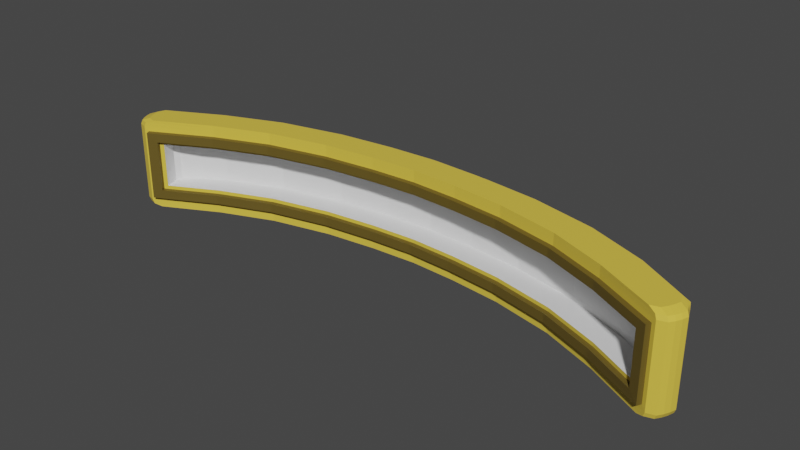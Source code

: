 # Source: Sequence_Tablet.blend  (saved by Blender 2.91.10; exported with 4.5.12 LTS)
import bpy
from mathutils import Matrix  # noqa: F401  (used for matrix-valued properties, if any)

bpy.ops.wm.read_factory_settings(use_empty=True)
scene = bpy.context.scene
scene.name = 'Scene'

# ---- collections
col_collection = bpy.data.collections.new('Collection'); scene.collection.children.link(col_collection)

# ---- materials (node trees are filled in below, after node groups)
mat_material = bpy.data.materials.new('Material')
mat_material.alpha_threshold = 0.0
mat_material.use_transparent_shadow = False
mat_material.line_color = (0.0, 0.0, 0.0, 1.0)
mat_decor = bpy.data.materials.new('Decor')
mat_decor.use_transparent_shadow = False
mat_inside = bpy.data.materials.new('Inside')
mat_inside.use_transparent_shadow = False

# ---- material node trees
mat_material.use_nodes = True; mat_material.node_tree.nodes.clear()
_N = mat_material.node_tree.nodes; _L = mat_material.node_tree.links
n0 = _N.new('ShaderNodeOutputMaterial'); n0.name = 'Material Output'; n0.location = (300, 300)
n1 = _N.new('ShaderNodeBsdfPrincipled'); n1.name = 'Principled BSDF'; n1.location = (10, 300)
n1.distribution = 'GGX'
n1.subsurface_method = 'BURLEY'
n1.inputs[0].default_value = (0.8, 0.5786, 0.06845, 1.0)
n1.inputs[2].default_value = 0.4
n1.inputs[3].default_value = 1.45
n1.inputs[27].default_value = (0.0, 0.0, 0.0, 1.0)
n1.inputs[28].default_value = 1.0
_L.new(n1.outputs[0], n0.inputs[0])
n0.is_active_output = True
mat_decor.use_nodes = True; mat_decor.node_tree.nodes.clear()
_N = mat_decor.node_tree.nodes; _L = mat_decor.node_tree.links
n0 = _N.new('ShaderNodeBsdfPrincipled'); n0.name = 'Principled BSDF'; n0.location = (10, 300)
n0.distribution = 'GGX'
n0.subsurface_method = 'BURLEY'
n0.inputs[0].default_value = (0.1282, 0.08956, 0.01531, 1.0)
n0.inputs[3].default_value = 1.45
n0.inputs[27].default_value = (0.0, 0.0, 0.0, 1.0)
n0.inputs[28].default_value = 1.0
n1 = _N.new('ShaderNodeOutputMaterial'); n1.name = 'Material Output'; n1.location = (300, 300)
_L.new(n0.outputs[0], n1.inputs[0])
n1.is_active_output = True
mat_inside.use_nodes = True; mat_inside.node_tree.nodes.clear()
_N = mat_inside.node_tree.nodes; _L = mat_inside.node_tree.links
n0 = _N.new('ShaderNodeBsdfPrincipled'); n0.name = 'Principled BSDF'; n0.location = (10, 300)
n0.distribution = 'GGX'
n0.subsurface_method = 'BURLEY'
n0.inputs[3].default_value = 1.45
n0.inputs[27].default_value = (0.0, 0.0, 0.0, 1.0)
n0.inputs[28].default_value = 1.0
n1 = _N.new('ShaderNodeOutputMaterial'); n1.name = 'Material Output'; n1.location = (300, 300)
_L.new(n0.outputs[0], n1.inputs[0])
n1.is_active_output = True

# ---- world
world_world = bpy.data.worlds.new('World'); scene.world = world_world
world_world.use_nodes = True; world_world.node_tree.nodes.clear()
_N = world_world.node_tree.nodes; _L = world_world.node_tree.links
n0 = _N.new('ShaderNodeOutputWorld'); n0.name = 'World Output'; n0.location = (300, 300)
n1 = _N.new('ShaderNodeBackground'); n1.name = 'Background'; n1.location = (10, 300)
n1.inputs[0].default_value = (0.05088, 0.05088, 0.05088, 1.0)
_L.new(n1.outputs[0], n0.inputs[0])
n0.is_active_output = True
world_world.color = (0.05088, 0.05088, 0.05088)
world_world.use_sun_shadow = False
world_world.sun_shadow_jitter_overblur = 0.0

# ---- meshes
me_cube = bpy.data.meshes.new('Cube')
me_cube.from_pydata([(-8.135, -2.581, -1.003), (-8.135, -2.581, 1.062), (-7.861, -2.448, -0.7399), (-7.861, -2.448, 0.7986), (-8.068, -2.718, -1.003), (-8.068, -2.718, 1.062), (-7.795, -2.585, -0.7399), (-7.795, -2.585, 0.7986), (-7.744, -2.392, -0.6314), (-7.744, -2.392, 0.6901), (-7.893, -1.962, -0.6314), (-7.893, -1.962, 0.6901), (-7.817, -1.78, -0.6314), (-7.817, -1.78, 0.6901), (-7.349, -1.383, -0.6314), (-7.349, -1.383, 0.6901), (-8.222, -2.433, -1.347), (-7.985, -2.508, -1.347), (-8.357, -1.738, -1.347), (-8.198, -2.612, 1.328), (-7.985, -2.508, 1.406), (-8.571, -1.841, -1.269), (-8.445, -1.971, 1.406), (-8.357, -1.738, 1.406), (-8.445, -1.971, -1.347), (-8.393, -2.136, -1.347), (-8.319, -2.29, -1.347), (-8.222, -2.433, 1.406), (-8.319, -2.29, 1.406), (-8.393, -2.136, 1.406), (-8.44, -2.538, -1.269), (-8.537, -2.395, -1.269), (-8.612, -2.241, -1.269), (-8.663, -2.076, -1.269), (-8.198, -2.612, -1.269), (-8.247, -2.635, -1.145), (-8.247, -2.635, 1.204), (-8.571, -1.841, 1.328), (-8.619, -1.865, 1.204), (-8.619, -1.865, -1.145), (-8.44, -2.538, 1.328), (-8.489, -2.562, 1.204), (-8.489, -2.562, -1.145), (-8.537, -2.395, 1.328), (-8.587, -2.419, 1.204), (-8.587, -2.419, -1.145), (-8.612, -2.241, 1.328), (-8.661, -2.265, 1.204), (-8.661, -2.265, -1.145), (-8.663, -2.076, 1.328), (-8.713, -2.1, 1.204), (-8.713, -2.1, -1.145), (-1.382, -0.4586, -1.003), (-2.919, -0.6285, -1.003), (-4.724, -1.034, -1.003), (-6.344, -1.666, -1.003), (-1.382, -0.4586, 1.062), (-2.919, -0.6285, 1.062), (-4.724, -1.034, 1.062), (-6.344, -1.666, 1.062), (-1.382, -0.4586, -0.7399), (-2.919, -0.6285, -0.7399), (-4.724, -1.034, -0.7399), (-6.344, -1.666, -0.7399), (-1.382, -0.4586, 0.7986), (-2.919, -0.6285, 0.7986), (-4.724, -1.034, 0.7986), (-6.344, -1.666, 0.7986), (-1.367, -0.6101, -1.003), (-2.89, -0.7778, -1.003), (-4.677, -1.179, -1.003), (-6.278, -1.803, -1.003), (-1.367, -0.6101, 1.062), (-2.89, -0.7778, 1.062), (-4.677, -1.179, 1.062), (-6.278, -1.803, 1.062), (-1.367, -0.6101, -0.7399), (-2.89, -0.7778, -0.7399), (-4.677, -1.179, -0.7399), (-6.278, -1.803, -0.7399), (-1.367, -0.6101, 0.7986), (-2.89, -0.7778, 0.7986), (-4.677, -1.179, 0.7986), (-6.278, -1.803, 0.7986), (-1.382, -0.4586, -0.6314), (-2.919, -0.6285, -0.6314), (-4.724, -1.034, -0.6314), (-6.344, -1.666, -0.6314), (-1.382, -0.4586, 0.6901), (-2.919, -0.6285, 0.6901), (-4.724, -1.034, 0.6901), (-6.344, -1.666, 0.6901), (-1.433, 0.08232, -0.6314), (-3.022, -0.09512, -0.6314), (-4.896, -0.5187, -0.6314), (-6.581, -1.177, -0.6314), (-1.433, 0.08232, 0.6901), (-3.022, -0.09512, 0.6901), (-4.896, -0.5187, 0.6901), (-6.581, -1.177, 0.6901), (-1.445, 0.2124, -0.6314), (-3.047, 0.03315, -0.6314), (-4.937, -0.3947, -0.6314), (-6.638, -1.059, -0.6314), (-1.445, 0.2124, 0.6901), (-3.047, 0.03315, 0.6901), (-4.937, -0.3947, 0.6901), (-6.638, -1.059, 0.6901), (-1.451, 0.274, -0.6314), (-3.059, 0.0939, -0.6314), (-4.956, -0.336, -0.6314), (-6.665, -1.003, -0.6314), (-1.451, 0.274, 0.6901), (-3.059, 0.0939, 0.6901), (-4.956, -0.336, 0.6901), (-6.665, -1.003, 0.6901), (-1.462, 0.3934, -1.347), (-3.082, 0.2116, -1.347), (-4.994, -0.2221, -1.347), (-6.717, -0.8953, -1.347), (-1.382, -0.4586, 1.406), (-2.919, -0.6285, 1.406), (-4.724, -1.034, 1.406), (-6.344, -1.666, 1.406), (-6.344, -1.666, -1.347), (-4.724, -1.034, -1.347), (-2.919, -0.6285, -1.347), (-1.382, -0.4586, -1.347), (-6.717, -0.8953, 1.406), (-4.994, -0.2221, 1.406), (-3.082, 0.2116, 1.406), (-1.462, 0.3934, 1.406), (-1.446, 0.223, -1.347), (-3.049, 0.04361, -1.347), (-4.94, -0.3846, -1.347), (-6.642, -1.049, -1.347), (-1.43, 0.05263, -1.347), (-3.017, -0.1244, -1.347), (-4.886, -0.547, -1.347), (-6.568, -1.203, -1.347), (-1.414, -0.1178, -1.347), (-2.984, -0.2924, -1.347), (-4.832, -0.7095, -1.347), (-6.493, -1.358, -1.347), (-1.398, -0.2882, -1.347), (-2.951, -0.4604, -1.347), (-4.778, -0.8719, -1.347), (-6.419, -1.512, -1.347), (-6.642, -1.049, 1.406), (-4.94, -0.3846, 1.406), (-3.049, 0.04361, 1.406), (-1.446, 0.223, 1.406), (-6.568, -1.203, 1.406), (-4.886, -0.547, 1.406), (-3.017, -0.1244, 1.406), (-1.43, 0.05263, 1.406), (-6.493, -1.358, 1.406), (-4.832, -0.7095, 1.406), (-2.984, -0.2924, 1.406), (-1.414, -0.1178, 1.406), (-6.419, -1.512, 1.406), (-4.778, -0.8719, 1.406), (-2.951, -0.4604, 1.406), (-1.398, -0.2882, 1.406), (-6.717, -0.8953, -1.145), (-4.994, -0.2221, -1.145), (-3.082, 0.2116, -1.145), (-1.462, 0.3934, -1.145), (-6.717, -0.8953, 1.204), (-4.994, -0.2221, 1.204), (-3.082, 0.2116, 1.204), (-1.462, 0.3934, 1.204), (-1.382, -0.4586, -1.145), (-2.919, -0.6285, -1.145), (-4.724, -1.034, -1.145), (-6.344, -1.666, -1.145), (-1.382, -0.4586, 1.204), (-2.919, -0.6285, 1.204), (-4.724, -1.034, 1.204), (-6.344, -1.666, 1.204), (-1.382, -0.4586, -1.269), (-2.919, -0.6285, -1.269), (-4.724, -1.034, -1.269), (-6.344, -1.666, -1.269), (-6.717, -0.8953, -1.269), (-4.994, -0.2221, -1.269), (-3.082, 0.2116, -1.269), (-1.462, 0.3934, -1.269), (-6.717, -0.8953, 1.328), (-4.994, -0.2221, 1.328), (-3.082, 0.2116, 1.328), (-1.462, 0.3934, 1.328), (-1.382, -0.4586, 1.328), (-2.919, -0.6285, 1.328), (-4.724, -1.034, 1.328), (-6.344, -1.666, 1.328), (-8.471, -1.531, 1.204), (-8.471, -1.531, -1.145), (-6.801, -0.5615, -1.145), (-5.078, 0.1117, -1.145), (-3.166, 0.5455, -1.145), (-1.546, 0.7273, -1.145), (-6.801, -0.5615, 1.204), (-5.078, 0.1117, 1.204), (-3.166, 0.5455, 1.204), (-1.546, 0.7273, 1.204), (8.135, -2.581, -1.003), (8.135, -2.581, 1.062), (7.861, -2.448, -0.7399), (7.861, -2.448, 0.7986), (8.068, -2.718, -1.003), (8.068, -2.718, 1.062), (7.795, -2.585, -0.7399), (7.795, -2.585, 0.7986), (7.744, -2.392, -0.6314), (7.744, -2.392, 0.6901), (7.893, -1.962, -0.6314), (7.893, -1.962, 0.6901), (7.817, -1.78, -0.6314), (7.817, -1.78, 0.6901), (7.349, -1.383, -0.6314), (7.349, -1.383, 0.6901), (8.222, -2.433, -1.347), (7.985, -2.508, -1.347), (8.357, -1.738, -1.347), (8.198, -2.612, 1.328), (7.985, -2.508, 1.406), (8.571, -1.841, -1.269), (8.445, -1.971, 1.406), (8.357, -1.738, 1.406), (8.445, -1.971, -1.347), (8.393, -2.136, -1.347), (8.319, -2.29, -1.347), (8.222, -2.433, 1.406), (8.319, -2.29, 1.406), (8.393, -2.136, 1.406), (8.44, -2.538, -1.269), (8.537, -2.395, -1.269), (8.612, -2.241, -1.269), (8.663, -2.076, -1.269), (8.198, -2.612, -1.269), (8.247, -2.635, -1.145), (8.247, -2.635, 1.204), (8.571, -1.841, 1.328), (8.619, -1.865, 1.204), (8.619, -1.865, -1.145), (8.44, -2.538, 1.328), (8.489, -2.562, 1.204), (8.489, -2.562, -1.145), (8.537, -2.395, 1.328), (8.587, -2.419, 1.204), (8.587, -2.419, -1.145), (8.612, -2.241, 1.328), (8.661, -2.265, 1.204), (8.661, -2.265, -1.145), (8.663, -2.076, 1.328), (8.713, -2.1, 1.204), (8.713, -2.1, -1.145), (1.382, -0.4586, -1.003), (2.919, -0.6285, -1.003), (4.724, -1.034, -1.003), (6.344, -1.666, -1.003), (1.382, -0.4586, 1.062), (2.919, -0.6285, 1.062), (4.724, -1.034, 1.062), (6.344, -1.666, 1.062), (1.382, -0.4586, -0.7399), (2.919, -0.6285, -0.7399), (4.724, -1.034, -0.7399), (6.344, -1.666, -0.7399), (1.382, -0.4586, 0.7986), (2.919, -0.6285, 0.7986), (4.724, -1.034, 0.7986), (6.344, -1.666, 0.7986), (1.367, -0.6101, -1.003), (2.89, -0.7778, -1.003), (4.677, -1.179, -1.003), (6.278, -1.803, -1.003), (1.367, -0.6101, 1.062), (2.89, -0.7778, 1.062), (4.677, -1.179, 1.062), (6.278, -1.803, 1.062), (1.367, -0.6101, -0.7399), (2.89, -0.7778, -0.7399), (4.677, -1.179, -0.7399), (6.278, -1.803, -0.7399), (1.367, -0.6101, 0.7986), (2.89, -0.7778, 0.7986), (4.677, -1.179, 0.7986), (6.278, -1.803, 0.7986), (1.382, -0.4586, -0.6314), (2.919, -0.6285, -0.6314), (4.724, -1.034, -0.6314), (6.344, -1.666, -0.6314), (1.382, -0.4586, 0.6901), (2.919, -0.6285, 0.6901), (4.724, -1.034, 0.6901), (6.344, -1.666, 0.6901), (1.433, 0.08232, -0.6314), (3.022, -0.09512, -0.6314), (4.896, -0.5187, -0.6314), (6.581, -1.177, -0.6314), (1.433, 0.08232, 0.6901), (3.022, -0.09512, 0.6901), (4.896, -0.5187, 0.6901), (6.581, -1.177, 0.6901), (1.445, 0.2124, -0.6314), (3.047, 0.03315, -0.6314), (4.937, -0.3947, -0.6314), (6.638, -1.059, -0.6314), (1.445, 0.2124, 0.6901), (3.047, 0.03315, 0.6901), (4.937, -0.3947, 0.6901), (6.638, -1.059, 0.6901), (1.451, 0.274, -0.6314), (3.059, 0.0939, -0.6314), (4.956, -0.336, -0.6314), (6.665, -1.003, -0.6314), (1.451, 0.274, 0.6901), (3.059, 0.0939, 0.6901), (4.956, -0.336, 0.6901), (6.665, -1.003, 0.6901), (1.462, 0.3934, -1.347), (3.082, 0.2116, -1.347), (4.994, -0.2221, -1.347), (6.717, -0.8953, -1.347), (1.382, -0.4586, 1.406), (2.919, -0.6285, 1.406), (4.724, -1.034, 1.406), (6.344, -1.666, 1.406), (6.344, -1.666, -1.347), (4.724, -1.034, -1.347), (2.919, -0.6285, -1.347), (1.382, -0.4586, -1.347), (6.717, -0.8953, 1.406), (4.994, -0.2221, 1.406), (3.082, 0.2116, 1.406), (1.462, 0.3934, 1.406), (1.446, 0.223, -1.347), (3.049, 0.04361, -1.347), (4.94, -0.3846, -1.347), (6.642, -1.049, -1.347), (1.43, 0.05263, -1.347), (3.017, -0.1244, -1.347), (4.886, -0.547, -1.347), (6.568, -1.203, -1.347), (1.414, -0.1178, -1.347), (2.984, -0.2924, -1.347), (4.832, -0.7095, -1.347), (6.493, -1.358, -1.347), (1.398, -0.2882, -1.347), (2.951, -0.4604, -1.347), (4.778, -0.8719, -1.347), (6.419, -1.512, -1.347), (6.642, -1.049, 1.406), (4.94, -0.3846, 1.406), (3.049, 0.04361, 1.406), (1.446, 0.223, 1.406), (6.568, -1.203, 1.406), (4.886, -0.547, 1.406), (3.017, -0.1244, 1.406), (1.43, 0.05263, 1.406), (6.493, -1.358, 1.406), (4.832, -0.7095, 1.406), (2.984, -0.2924, 1.406), (1.414, -0.1178, 1.406), (6.419, -1.512, 1.406), (4.778, -0.8719, 1.406), (2.951, -0.4604, 1.406), (1.398, -0.2882, 1.406), (6.717, -0.8953, -1.145), (4.994, -0.2221, -1.145), (3.082, 0.2116, -1.145), (1.462, 0.3934, -1.145), (6.717, -0.8953, 1.204), (4.994, -0.2221, 1.204), (3.082, 0.2116, 1.204), (1.462, 0.3934, 1.204), (1.382, -0.4586, -1.145), (2.919, -0.6285, -1.145), (4.724, -1.034, -1.145), (6.344, -1.666, -1.145), (1.382, -0.4586, 1.204), (2.919, -0.6285, 1.204), (4.724, -1.034, 1.204), (6.344, -1.666, 1.204), (1.382, -0.4586, -1.269), (2.919, -0.6285, -1.269), (4.724, -1.034, -1.269), (6.344, -1.666, -1.269), (6.717, -0.8953, -1.269), (4.994, -0.2221, -1.269), (3.082, 0.2116, -1.269), (1.462, 0.3934, -1.269), (6.717, -0.8953, 1.328), (4.994, -0.2221, 1.328), (3.082, 0.2116, 1.328), (1.462, 0.3934, 1.328), (1.382, -0.4586, 1.328), (2.919, -0.6285, 1.328), (4.724, -1.034, 1.328), (6.344, -1.666, 1.328), (0.0, -0.3866, -1.003), (0.0, -0.3866, 1.062), (0.0, -0.3866, -0.7399), (0.0, -0.3866, 0.7986), (0.0, -0.5388, -1.003), (0.0, -0.5388, 1.062), (0.0, -0.5388, -0.7399), (0.0, -0.5388, 0.7986), (0.0, -0.3866, -0.6314), (0.0, -0.3866, 0.6901), (0.0, 0.1566, -0.6314), (0.0, 0.1566, 0.6901), (0.0, 0.2873, -0.6314), (0.0, 0.2873, 0.6901), (0.0, 0.3492, -0.6314), (0.0, 0.3492, 0.6901), (0.0, 0.4691, -1.347), (0.0, -0.3866, 1.406), (0.0, -0.3866, -1.347), (0.0, 0.4691, 1.406), (0.0, 0.298, -1.347), (0.0, 0.1268, -1.347), (0.0, -0.04433, -1.347), (0.0, -0.2155, -1.347), (0.0, 0.298, 1.406), (0.0, 0.1268, 1.406), (0.0, -0.04433, 1.406), (0.0, -0.2155, 1.406), (0.0, 0.4691, -1.145), (0.0, 0.4691, 1.204), (0.0, -0.3866, -1.145), (0.0, -0.3866, 1.204), (0.0, -0.3866, -1.269), (0.0, 0.4691, -1.269), (0.0, 0.4691, 1.328), (0.0, -0.3866, 1.328), (8.471, -1.531, 1.204), (8.471, -1.531, -1.145), (6.801, -0.5615, -1.145), (5.078, 0.1117, -1.145), (3.166, 0.5455, -1.145), (1.546, 0.7273, -1.145), (6.801, -0.5615, 1.204), (5.078, 0.1117, 1.204), (3.166, 0.5455, 1.204), (1.546, 0.7273, 1.204), (0.0, 0.803, -1.145), (0.0, 0.803, 1.204)], [], [(2, 3, 7, 6), (55, 0, 35, 175), (0, 1, 36, 35), (63, 2, 6, 79), (59, 1, 5, 75), (1, 0, 4, 5), (67, 3, 9, 91), (3, 2, 8, 9), (5, 4, 6, 7), (75, 5, 7, 83), (99, 11, 13, 107), (9, 8, 10, 11), (91, 9, 11, 99), (11, 10, 12, 13), (111, 115, 15, 14), (13, 12, 14, 15), (107, 13, 15, 115), (160, 27, 20, 123), (195, 123, 20, 19), (49, 22, 23, 37), (19, 20, 27, 40), (40, 27, 28, 43), (43, 28, 29, 46), (46, 29, 22, 49), (128, 23, 22, 148), (148, 22, 29, 152), (152, 29, 28, 156), (156, 28, 27, 160), (32, 48, 51, 33), (48, 47, 50, 51), (31, 45, 48, 32), (45, 44, 47, 48), (30, 42, 45, 31), (42, 41, 44, 45), (34, 35, 42, 30), (35, 36, 41, 42), (33, 51, 39, 21), (51, 50, 38, 39), (183, 175, 35, 34), (124, 183, 34, 17), (24, 33, 21, 18), (17, 34, 30, 16), (16, 30, 31, 26), (26, 31, 32, 25), (25, 32, 33, 24), (47, 46, 49, 50), (44, 43, 46, 47), (41, 40, 43, 44), (36, 19, 40, 41), (50, 49, 37, 38), (179, 195, 19, 36), (433, 437, 192, 176), (176, 192, 193, 177), (177, 193, 194, 178), (178, 194, 195, 179), (38, 37, 188, 168), (168, 188, 189, 169), (169, 189, 190, 170), (170, 190, 191, 171), (18, 21, 184, 119), (119, 184, 185, 118), (118, 185, 186, 117), (117, 186, 187, 116), (420, 434, 180, 127), (127, 180, 181, 126), (126, 181, 182, 125), (125, 182, 183, 124), (434, 432, 172, 180), (180, 172, 173, 181), (181, 173, 174, 182), (182, 174, 175, 183), (164, 39, 197, 198), (167, 166, 200, 201), (39, 38, 196, 197), (171, 431, 449, 205), (21, 39, 164, 184), (184, 164, 165, 185), (185, 165, 166, 186), (186, 166, 167, 187), (428, 159, 163, 429), (159, 158, 162, 163), (158, 157, 161, 162), (157, 156, 160, 161), (427, 155, 159, 428), (155, 154, 158, 159), (154, 153, 157, 158), (153, 152, 156, 157), (426, 151, 155, 427), (151, 150, 154, 155), (150, 149, 153, 154), (149, 148, 152, 153), (421, 131, 151, 426), (131, 130, 150, 151), (130, 129, 149, 150), (129, 128, 148, 149), (26, 143, 147, 16), (143, 142, 146, 147), (142, 141, 145, 146), (141, 140, 144, 145), (25, 139, 143, 26), (139, 138, 142, 143), (138, 137, 141, 142), (137, 136, 140, 141), (24, 135, 139, 25), (135, 134, 138, 139), (134, 133, 137, 138), (133, 132, 136, 137), (18, 119, 135, 24), (119, 118, 134, 135), (118, 117, 133, 134), (117, 116, 132, 133), (37, 23, 128, 188), (188, 128, 129, 189), (189, 129, 130, 190), (190, 130, 131, 191), (16, 147, 124, 17), (147, 146, 125, 124), (146, 145, 126, 125), (145, 144, 127, 126), (437, 419, 120, 192), (192, 120, 121, 193), (193, 121, 122, 194), (194, 122, 123, 195), (429, 163, 120, 419), (163, 162, 121, 120), (162, 161, 122, 121), (161, 160, 123, 122), (415, 104, 112, 417), (104, 105, 113, 112), (105, 106, 114, 113), (106, 107, 115, 114), (12, 103, 111, 14), (103, 102, 110, 111), (102, 101, 109, 110), (101, 100, 108, 109), (416, 417, 112, 108), (108, 112, 113, 109), (109, 113, 114, 110), (110, 114, 115, 111), (10, 95, 103, 12), (95, 94, 102, 103), (94, 93, 101, 102), (93, 92, 100, 101), (411, 88, 96, 413), (88, 89, 97, 96), (89, 90, 98, 97), (90, 91, 99, 98), (413, 96, 104, 415), (96, 97, 105, 104), (97, 98, 106, 105), (98, 99, 107, 106), (8, 87, 95, 10), (87, 86, 94, 95), (86, 85, 93, 94), (85, 84, 92, 93), (3, 67, 83, 7), (67, 66, 82, 83), (66, 65, 81, 82), (65, 64, 80, 81), (0, 55, 71, 4), (55, 54, 70, 71), (54, 53, 69, 70), (53, 52, 68, 69), (4, 71, 79, 6), (71, 70, 78, 79), (70, 69, 77, 78), (69, 68, 76, 77), (407, 72, 80, 409), (72, 73, 81, 80), (73, 74, 82, 81), (74, 75, 83, 82), (2, 63, 87, 8), (63, 62, 86, 87), (62, 61, 85, 86), (61, 60, 84, 85), (405, 64, 88, 411), (64, 65, 89, 88), (65, 66, 90, 89), (66, 67, 91, 90), (403, 56, 72, 407), (56, 57, 73, 72), (57, 58, 74, 73), (58, 59, 75, 74), (404, 60, 76, 408), (60, 61, 77, 76), (61, 62, 78, 77), (62, 63, 79, 78), (1, 59, 179, 36), (59, 58, 178, 179), (58, 57, 177, 178), (57, 56, 176, 177), (402, 52, 172, 432), (52, 53, 173, 172), (53, 54, 174, 173), (54, 55, 175, 174), (56, 403, 433, 176), (60, 404, 410, 84), (68, 406, 408, 76), (52, 402, 406, 68), (64, 405, 409, 80), (84, 410, 412, 92), (92, 412, 414, 100), (100, 414, 416, 108), (144, 425, 420, 127), (191, 131, 421, 436), (116, 418, 422, 132), (132, 422, 423, 136), (136, 423, 424, 140), (140, 424, 425, 144), (187, 167, 430, 435), (169, 170, 204, 203), (116, 187, 435, 418), (171, 191, 436, 431), (197, 196, 202, 198), (198, 202, 203, 199), (199, 203, 204, 200), (200, 204, 205, 201), (201, 205, 449, 448), (170, 171, 205, 204), (38, 168, 202, 196), (165, 164, 198, 199), (168, 169, 203, 202), (430, 167, 201, 448), (166, 165, 199, 200), (208, 212, 213, 209), (261, 381, 241, 206), (206, 241, 242, 207), (269, 285, 212, 208), (265, 281, 211, 207), (207, 211, 210, 206), (273, 297, 215, 209), (209, 215, 214, 208), (211, 213, 212, 210), (281, 289, 213, 211), (305, 313, 219, 217), (215, 217, 216, 214), (297, 305, 217, 215), (217, 219, 218, 216), (317, 220, 221, 321), (219, 221, 220, 218), (313, 321, 221, 219), (366, 329, 226, 233), (401, 225, 226, 329), (255, 243, 229, 228), (225, 246, 233, 226), (246, 249, 234, 233), (249, 252, 235, 234), (252, 255, 228, 235), (334, 354, 228, 229), (354, 358, 235, 228), (358, 362, 234, 235), (362, 366, 233, 234), (238, 239, 257, 254), (254, 257, 256, 253), (237, 238, 254, 251), (251, 254, 253, 250), (236, 237, 251, 248), (248, 251, 250, 247), (240, 236, 248, 241), (241, 248, 247, 242), (239, 227, 245, 257), (257, 245, 244, 256), (389, 240, 241, 381), (330, 223, 240, 389), (230, 224, 227, 239), (223, 222, 236, 240), (222, 232, 237, 236), (232, 231, 238, 237), (231, 230, 239, 238), (253, 256, 255, 252), (250, 253, 252, 249), (247, 250, 249, 246), (242, 247, 246, 225), (256, 244, 243, 255), (385, 242, 225, 401), (433, 382, 398, 437), (382, 383, 399, 398), (383, 384, 400, 399), (384, 385, 401, 400), (244, 374, 394, 243), (374, 375, 395, 394), (375, 376, 396, 395), (376, 377, 397, 396), (224, 325, 390, 227), (325, 324, 391, 390), (324, 323, 392, 391), (323, 322, 393, 392), (420, 333, 386, 434), (333, 332, 387, 386), (332, 331, 388, 387), (331, 330, 389, 388), (434, 386, 378, 432), (386, 387, 379, 378), (387, 388, 380, 379), (388, 389, 381, 380), (370, 440, 439, 245), (373, 443, 442, 372), (245, 439, 438, 244), (377, 447, 449, 431), (227, 390, 370, 245), (390, 391, 371, 370), (391, 392, 372, 371), (392, 393, 373, 372), (428, 429, 369, 365), (365, 369, 368, 364), (364, 368, 367, 363), (363, 367, 366, 362), (427, 428, 365, 361), (361, 365, 364, 360), (360, 364, 363, 359), (359, 363, 362, 358), (426, 427, 361, 357), (357, 361, 360, 356), (356, 360, 359, 355), (355, 359, 358, 354), (421, 426, 357, 337), (337, 357, 356, 336), (336, 356, 355, 335), (335, 355, 354, 334), (232, 222, 353, 349), (349, 353, 352, 348), (348, 352, 351, 347), (347, 351, 350, 346), (231, 232, 349, 345), (345, 349, 348, 344), (344, 348, 347, 343), (343, 347, 346, 342), (230, 231, 345, 341), (341, 345, 344, 340), (340, 344, 343, 339), (339, 343, 342, 338), (224, 230, 341, 325), (325, 341, 340, 324), (324, 340, 339, 323), (323, 339, 338, 322), (243, 394, 334, 229), (394, 395, 335, 334), (395, 396, 336, 335), (396, 397, 337, 336), (222, 223, 330, 353), (353, 330, 331, 352), (352, 331, 332, 351), (351, 332, 333, 350), (437, 398, 326, 419), (398, 399, 327, 326), (399, 400, 328, 327), (400, 401, 329, 328), (429, 419, 326, 369), (369, 326, 327, 368), (368, 327, 328, 367), (367, 328, 329, 366), (415, 417, 318, 310), (310, 318, 319, 311), (311, 319, 320, 312), (312, 320, 321, 313), (218, 220, 317, 309), (309, 317, 316, 308), (308, 316, 315, 307), (307, 315, 314, 306), (416, 314, 318, 417), (314, 315, 319, 318), (315, 316, 320, 319), (316, 317, 321, 320), (216, 218, 309, 301), (301, 309, 308, 300), (300, 308, 307, 299), (299, 307, 306, 298), (411, 413, 302, 294), (294, 302, 303, 295), (295, 303, 304, 296), (296, 304, 305, 297), (413, 415, 310, 302), (302, 310, 311, 303), (303, 311, 312, 304), (304, 312, 313, 305), (214, 216, 301, 293), (293, 301, 300, 292), (292, 300, 299, 291), (291, 299, 298, 290), (209, 213, 289, 273), (273, 289, 288, 272), (272, 288, 287, 271), (271, 287, 286, 270), (206, 210, 277, 261), (261, 277, 276, 260), (260, 276, 275, 259), (259, 275, 274, 258), (210, 212, 285, 277), (277, 285, 284, 276), (276, 284, 283, 275), (275, 283, 282, 274), (407, 409, 286, 278), (278, 286, 287, 279), (279, 287, 288, 280), (280, 288, 289, 281), (208, 214, 293, 269), (269, 293, 292, 268), (268, 292, 291, 267), (267, 291, 290, 266), (405, 411, 294, 270), (270, 294, 295, 271), (271, 295, 296, 272), (272, 296, 297, 273), (403, 407, 278, 262), (262, 278, 279, 263), (263, 279, 280, 264), (264, 280, 281, 265), (404, 408, 282, 266), (266, 282, 283, 267), (267, 283, 284, 268), (268, 284, 285, 269), (207, 242, 385, 265), (265, 385, 384, 264), (264, 384, 383, 263), (263, 383, 382, 262), (402, 432, 378, 258), (258, 378, 379, 259), (259, 379, 380, 260), (260, 380, 381, 261), (262, 382, 433, 403), (266, 290, 410, 404), (274, 282, 408, 406), (258, 274, 406, 402), (270, 286, 409, 405), (290, 298, 412, 410), (298, 306, 414, 412), (306, 314, 416, 414), (350, 333, 420, 425), (397, 436, 421, 337), (322, 338, 422, 418), (338, 342, 423, 422), (342, 346, 424, 423), (346, 350, 425, 424), (393, 435, 430, 373), (375, 445, 446, 376), (322, 418, 435, 393), (377, 431, 436, 397), (439, 440, 444, 438), (440, 441, 445, 444), (441, 442, 446, 445), (442, 443, 447, 446), (443, 448, 449, 447), (376, 446, 447, 377), (244, 438, 444, 374), (371, 441, 440, 370), (374, 444, 445, 375), (431, 449, 448, 430), (430, 448, 443, 373), (372, 442, 441, 371)])
me_cube.polygons.foreach_set('material_index', [1, 0, 0, 1, 1, 1, 0, 0, 1, 1, 2, 2, 2, 2, 2, 2, 2, 0, 0, 0, 0, 0, 0, 0, 0, 0, 0, 0, 0, 0, 0, 0, 0, 0, 0, 0, 0, 0, 0, 0, 0, 0, 0, 0, 0, 0, 0, 0, 0, 0, 0, 0, 0, 0, 0, 0, 0, 0, 0, 0, 0, 0, 0, 0, 0, 0, 0, 0, 0, 0, 0, 0, 0, 0, 0, 0, 0, 0, 0, 0, 0, 0, 0, 0, 0, 0, 0, 0, 0, 0, 0, 0, 0, 0, 0, 0, 0, 0, 0, 0, 0, 0, 0, 0, 0, 0, 0, 0, 0, 0, 0, 0, 0, 0, 0, 0, 0, 0, 0, 0, 0, 0, 0, 0, 0, 0, 0, 2, 2, 2, 2, 2, 2, 2, 2, 2, 2, 2, 2, 2, 2, 2, 2, 2, 2, 2, 2, 2, 2, 2, 2, 2, 2, 2, 2, 1, 1, 1, 1, 1, 1, 1, 1, 1, 1, 1, 1, 1, 1, 1, 1, 0, 0, 0, 0, 0, 0, 0, 0, 1, 1, 1, 1, 1, 1, 1, 1, 0, 0, 0, 0, 0, 0, 0, 0, 0, 0, 1, 1, 1, 2, 2, 2, 0, 0, 0, 0, 0, 0, 0, 0, 0, 0, 0, 0, 0, 0, 0, 0, 0, 0, 0, 0, 0, 1, 0, 0, 1, 1, 1, 0, 0, 1, 1, 2, 2, 2, 2, 2, 2, 2, 0, 0, 0, 0, 0, 0, 0, 0, 0, 0, 0, 0, 0, 0, 0, 0, 0, 0, 0, 0, 0, 0, 0, 0, 0, 0, 0, 0, 0, 0, 0, 0, 0, 0, 0, 0, 0, 0, 0, 0, 0, 0, 0, 0, 0, 0, 0, 0, 0, 0, 0, 0, 0, 0, 0, 0, 0, 0, 0, 0, 0, 0, 0, 0, 0, 0, 0, 0, 0, 0, 0, 0, 0, 0, 0, 0, 0, 0, 0, 0, 0, 0, 0, 0, 0, 0, 0, 0, 0, 0, 0, 0, 0, 0, 0, 0, 0, 0, 0, 0, 0, 0, 0, 0, 0, 0, 0, 0, 0, 0, 2, 2, 2, 2, 2, 2, 2, 2, 2, 2, 2, 2, 2, 2, 2, 2, 2, 2, 2, 2, 2, 2, 2, 2, 2, 2, 2, 2, 1, 1, 1, 1, 1, 1, 1, 1, 1, 1, 1, 1, 1, 1, 1, 1, 0, 0, 0, 0, 0, 0, 0, 0, 1, 1, 1, 1, 1, 1, 1, 1, 0, 0, 0, 0, 0, 0, 0, 0, 0, 0, 1, 1, 1, 2, 2, 2, 0, 0, 0, 0, 0, 0, 0, 0, 0, 0, 0, 0, 0, 0, 0, 0, 0, 0, 0, 0, 0, 0])
_uv = me_cube.uv_layers.new(name='UVMap')
_uv.uv.foreach_set('vector', [0.217, 0.5359, 0.217, 0.5842, 0.2122, 0.5842, 0.2122, 0.5359, 0.2044, 0.4673, 0.2044, 0.5248, 0.1999, 0.5284, 0.1999, 0.4673, 0.2044, 0.5248, 0.2692, 0.5248, 0.2737, 0.5284, 0.1999, 0.5284, 0.9491, 0.04764, 0.9737, 0.0, 0.978, 0.002081, 0.9534, 0.04972, 0.7337, 0.05623, 0.7624, 0.0, 0.7667, 0.002082, 0.738, 0.05831, 0.5784, 0.5606, 0.5784, 0.4958, 0.5827, 0.4958, 0.5827, 0.5606, 0.9048, 0.5425, 0.9048, 0.4938, 0.9082, 0.4975, 0.9082, 0.5425, 0.9048, 0.4938, 0.9531, 0.4938, 0.9497, 0.4975, 0.9082, 0.4975, 0.8399, 0.4938, 0.9048, 0.4938, 0.8965, 0.5026, 0.8482, 0.5026, 0.8399, 0.5513, 0.8399, 0.4938, 0.8482, 0.5026, 0.8482, 0.5513, 0.4955, 0.4546, 0.5201, 0.4958, 0.5144, 0.4934, 0.4918, 0.4564, 0.1936, 0.5774, 0.1936, 0.5359, 0.2078, 0.5359, 0.2078, 0.5774, 0.5109, 0.4471, 0.5337, 0.4911, 0.5201, 0.4958, 0.4955, 0.4546, 0.2078, 0.5774, 0.2078, 0.5359, 0.2122, 0.5359, 0.2122, 0.5774, 0.4891, 0.5331, 0.4476, 0.5331, 0.4476, 0.511, 0.4891, 0.511, 0.4476, 0.4958, 0.4891, 0.4958, 0.4891, 0.511, 0.4476, 0.511, 0.4918, 0.4564, 0.5144, 0.4934, 0.502, 0.4787, 0.4901, 0.4572, 0.159, 0.0705, 0.1879, 0.01387, 0.1903, 0.02132, 0.1638, 0.07284, 0.2776, 0.4673, 0.28, 0.4673, 0.28, 0.52, 0.2776, 0.5269, 0.1767, 0.0, 0.1734, 0.006848, 0.1661, 0.009612, 0.1694, 0.002899, 0.1936, 0.01461, 0.1903, 0.02132, 0.1879, 0.01387, 0.1913, 0.007024, 0.1913, 0.007024, 0.1879, 0.01387, 0.1834, 0.01083, 0.1868, 0.003963, 0.1868, 0.003963, 0.1834, 0.01083, 0.1786, 0.008489, 0.1819, 0.001622, 0.1819, 0.001622, 0.1786, 0.008489, 0.1734, 0.006848, 0.1767, 0.0, 0.1396, 0.06114, 0.1661, 0.009612, 0.1734, 0.006848, 0.1445, 0.06348, 0.1445, 0.06348, 0.1734, 0.006848, 0.1786, 0.008489, 0.1493, 0.06582, 0.1493, 0.06582, 0.1786, 0.008489, 0.1834, 0.01083, 0.1541, 0.06816, 0.1541, 0.06816, 0.1834, 0.01083, 0.1879, 0.01387, 0.159, 0.0705, 0.4991, 0.5773, 0.4983, 0.5734, 0.5035, 0.5734, 0.5043, 0.5773, 0.4983, 0.5734, 0.4983, 0.4997, 0.5035, 0.4997, 0.5035, 0.5734, 0.4943, 0.5773, 0.4935, 0.5734, 0.4983, 0.5734, 0.4991, 0.5773, 0.4935, 0.5734, 0.4935, 0.4997, 0.4983, 0.4997, 0.4983, 0.5734, 0.4898, 0.5773, 0.4891, 0.5734, 0.4935, 0.5734, 0.4943, 0.5773, 0.4891, 0.5734, 0.4891, 0.4997, 0.4935, 0.4997, 0.4935, 0.5734, 0.196, 0.5269, 0.1999, 0.5284, 0.1999, 0.5359, 0.196, 0.5343, 0.1999, 0.5284, 0.2737, 0.5284, 0.2737, 0.5359, 0.1999, 0.5359, 0.5043, 0.5773, 0.5035, 0.5734, 0.5109, 0.5734, 0.5117, 0.5773, 0.5035, 0.5734, 0.5035, 0.4997, 0.5109, 0.4997, 0.5109, 0.5734, 0.196, 0.4673, 0.1999, 0.4673, 0.1999, 0.5284, 0.196, 0.5269, 0.1936, 0.4673, 0.196, 0.4673, 0.196, 0.5269, 0.1936, 0.52, 0.07662, 0.5373, 0.07996, 0.5442, 0.07259, 0.5413, 0.06931, 0.5346, 0.0935, 0.5229, 0.09678, 0.5296, 0.09448, 0.5372, 0.09114, 0.5303, 0.09114, 0.5303, 0.09448, 0.5372, 0.08999, 0.5402, 0.08664, 0.5333, 0.08664, 0.5333, 0.08999, 0.5402, 0.08515, 0.5426, 0.0818, 0.5357, 0.0818, 0.5357, 0.08515, 0.5426, 0.07996, 0.5442, 0.07662, 0.5373, 0.4983, 0.4997, 0.4991, 0.4958, 0.5043, 0.4958, 0.5035, 0.4997, 0.4935, 0.4997, 0.4943, 0.4958, 0.4991, 0.4958, 0.4983, 0.4997, 0.4891, 0.4997, 0.4898, 0.4958, 0.4943, 0.4958, 0.4935, 0.4997, 0.2737, 0.5284, 0.2776, 0.5269, 0.2776, 0.5343, 0.2737, 0.5359, 0.5035, 0.4997, 0.5043, 0.4958, 0.5117, 0.4958, 0.5109, 0.4997, 0.2737, 0.4673, 0.2776, 0.4673, 0.2776, 0.5269, 0.2737, 0.5284, 0.2737, 0.2664, 0.2776, 0.2664, 0.2776, 0.3098, 0.2737, 0.3098, 0.2737, 0.3098, 0.2776, 0.3098, 0.2776, 0.3583, 0.2737, 0.3583, 0.2737, 0.3583, 0.2776, 0.3583, 0.2776, 0.4155, 0.2737, 0.4155, 0.2737, 0.4155, 0.2776, 0.4155, 0.2776, 0.4673, 0.2737, 0.4673, 0.978, 0.0, 0.9819, 0.001586, 0.9819, 0.06265, 0.978, 0.06265, 0.978, 0.06265, 0.9819, 0.06265, 0.9819, 0.1187, 0.978, 0.1187, 0.978, 0.1187, 0.9819, 0.1187, 0.9819, 0.1799, 0.978, 0.1799, 0.978, 0.1799, 0.9819, 0.1799, 0.9819, 0.2311, 0.978, 0.2311, 0.9844, 0.008606, 0.9868, 0.001586, 0.9868, 0.06265, 0.9844, 0.06265, 0.9844, 0.06265, 0.9868, 0.06265, 0.9868, 0.1187, 0.9844, 0.1187, 0.9844, 0.1187, 0.9868, 0.1187, 0.9868, 0.1799, 0.9844, 0.1799, 0.9844, 0.1799, 0.9868, 0.1799, 0.9868, 0.2311, 0.9844, 0.2311, 0.1936, 0.2664, 0.196, 0.2664, 0.196, 0.3098, 0.1936, 0.3098, 0.1936, 0.3098, 0.196, 0.3098, 0.196, 0.3583, 0.1936, 0.3583, 0.1936, 0.3583, 0.196, 0.3583, 0.196, 0.4155, 0.1936, 0.4155, 0.1936, 0.4155, 0.196, 0.4155, 0.196, 0.4673, 0.1936, 0.4673, 0.196, 0.2664, 0.1999, 0.2664, 0.1999, 0.3098, 0.196, 0.3098, 0.196, 0.3098, 0.1999, 0.3098, 0.1999, 0.3583, 0.196, 0.3583, 0.196, 0.3583, 0.1999, 0.3583, 0.1999, 0.4155, 0.196, 0.4155, 0.196, 0.4155, 0.1999, 0.4155, 0.1999, 0.4673, 0.196, 0.4673, 0.4171, 0.4817, 0.4476, 0.5414, 0.4371, 0.5367, 0.4067, 0.4843, 0.3767, 0.3166, 0.3824, 0.3675, 0.3719, 0.3701, 0.3662, 0.3193, 0.5109, 0.5734, 0.5109, 0.4997, 0.5215, 0.4997, 0.5215, 0.5734, 0.2929, 0.2248, 0.2905, 0.2707, 0.28, 0.2707, 0.2824, 0.2222, 0.9868, 0.001586, 0.9907, 0.0, 0.9907, 0.06265, 0.9868, 0.06265, 0.9868, 0.06265, 0.9907, 0.06265, 0.9907, 0.1187, 0.9868, 0.1187, 0.9868, 0.1187, 0.9907, 0.1187, 0.9907, 0.1799, 0.9868, 0.1799, 0.9868, 0.1799, 0.9907, 0.1799, 0.9907, 0.2311, 0.9868, 0.2311, 0.1129, 0.2721, 0.1152, 0.2277, 0.1206, 0.2282, 0.1183, 0.2721, 0.1152, 0.2277, 0.1207, 0.1784, 0.126, 0.1794, 0.1206, 0.2282, 0.1207, 0.1784, 0.1338, 0.1203, 0.1389, 0.122, 0.126, 0.1794, 0.1338, 0.1203, 0.1541, 0.06816, 0.159, 0.0705, 0.1389, 0.122, 0.1075, 0.2721, 0.1099, 0.2272, 0.1152, 0.2277, 0.1129, 0.2721, 0.1099, 0.2272, 0.1154, 0.1774, 0.1207, 0.1784, 0.1152, 0.2277, 0.1154, 0.1774, 0.1287, 0.1186, 0.1338, 0.1203, 0.1207, 0.1784, 0.1287, 0.1186, 0.1493, 0.06582, 0.1541, 0.06816, 0.1338, 0.1203, 0.1022, 0.2721, 0.1045, 0.2267, 0.1099, 0.2272, 0.1075, 0.2721, 0.1045, 0.2267, 0.1101, 0.1763, 0.1154, 0.1774, 0.1099, 0.2272, 0.1101, 0.1763, 0.1236, 0.1169, 0.1287, 0.1186, 0.1154, 0.1774, 0.1236, 0.1169, 0.1445, 0.06348, 0.1493, 0.06582, 0.1287, 0.1186, 0.09678, 0.2721, 0.09916, 0.2262, 0.1045, 0.2267, 0.1022, 0.2721, 0.09916, 0.2262, 0.1049, 0.1753, 0.1101, 0.1763, 0.1045, 0.2267, 0.1049, 0.1753, 0.1185, 0.1152, 0.1236, 0.1169, 0.1101, 0.1763, 0.1185, 0.1152, 0.1396, 0.06114, 0.1445, 0.06348, 0.1236, 0.1169, 0.08664, 0.5333, 0.05737, 0.476, 0.0622, 0.4737, 0.09114, 0.5303, 0.05737, 0.476, 0.03701, 0.4239, 0.04211, 0.4222, 0.0622, 0.4737, 0.03701, 0.4239, 0.02392, 0.3658, 0.02919, 0.3648, 0.04211, 0.4222, 0.02392, 0.3658, 0.01843, 0.3165, 0.02378, 0.316, 0.02919, 0.3648, 0.0818, 0.5357, 0.05253, 0.4784, 0.05737, 0.476, 0.08664, 0.5333, 0.05253, 0.4784, 0.03191, 0.4255, 0.03701, 0.4239, 0.05737, 0.476, 0.03191, 0.4255, 0.01864, 0.3668, 0.02392, 0.3658, 0.03701, 0.4239, 0.01864, 0.3668, 0.01308, 0.317, 0.01843, 0.3165, 0.02392, 0.3658, 0.07662, 0.5373, 0.04769, 0.4807, 0.05253, 0.4784, 0.0818, 0.5357, 0.04769, 0.4807, 0.02681, 0.4272, 0.03191, 0.4255, 0.05253, 0.4784, 0.02681, 0.4272, 0.01336, 0.3679, 0.01864, 0.3668, 0.03191, 0.4255, 0.01336, 0.3679, 0.007729, 0.3175, 0.01308, 0.317, 0.01864, 0.3668, 0.06931, 0.5346, 0.04285, 0.483, 0.04769, 0.4807, 0.07662, 0.5373, 0.04285, 0.483, 0.02171, 0.4289, 0.02681, 0.4272, 0.04769, 0.4807, 0.02171, 0.4289, 0.008087, 0.3689, 0.01336, 0.3679, 0.02681, 0.4272, 0.008087, 0.3689, 0.002377, 0.318, 0.007729, 0.3175, 0.01336, 0.3679, 0.9819, 0.001586, 0.9844, 0.008606, 0.9844, 0.06265, 0.9819, 0.06265, 0.9819, 0.06265, 0.9844, 0.06265, 0.9844, 0.1187, 0.9819, 0.1187, 0.9819, 0.1187, 0.9844, 0.1187, 0.9844, 0.1799, 0.9819, 0.1799, 0.9819, 0.1799, 0.9844, 0.1799, 0.9844, 0.2311, 0.9819, 0.2311, 0.09114, 0.5303, 0.0622, 0.4737, 0.06704, 0.4713, 0.0935, 0.5229, 0.0622, 0.4737, 0.04211, 0.4222, 0.04722, 0.4205, 0.06704, 0.4713, 0.04211, 0.4222, 0.02919, 0.3648, 0.03447, 0.3638, 0.04722, 0.4205, 0.02919, 0.3648, 0.02378, 0.316, 0.02913, 0.3155, 0.03447, 0.3638, 0.2776, 0.2664, 0.28, 0.2664, 0.28, 0.3098, 0.2776, 0.3098, 0.2776, 0.3098, 0.28, 0.3098, 0.28, 0.3583, 0.2776, 0.3583, 0.2776, 0.3583, 0.28, 0.3583, 0.28, 0.4155, 0.2776, 0.4155, 0.2776, 0.4155, 0.28, 0.4155, 0.28, 0.4673, 0.2776, 0.4673, 0.1183, 0.2721, 0.1206, 0.2282, 0.1259, 0.2287, 0.1237, 0.2721, 0.1206, 0.2282, 0.126, 0.1794, 0.1312, 0.1804, 0.1259, 0.2287, 0.126, 0.1794, 0.1389, 0.122, 0.144, 0.1237, 0.1312, 0.1804, 0.1389, 0.122, 0.159, 0.0705, 0.1638, 0.07284, 0.144, 0.1237, 0.4495, 0.2479, 0.4519, 0.2933, 0.4499, 0.2934, 0.4476, 0.2479, 0.4519, 0.2933, 0.4575, 0.3436, 0.4556, 0.344, 0.4499, 0.2934, 0.4575, 0.3436, 0.4709, 0.4029, 0.4691, 0.4035, 0.4556, 0.344, 0.4709, 0.4029, 0.4918, 0.4564, 0.4901, 0.4572, 0.4691, 0.4035, 0.6005, 0.002377, 0.5779, 0.03942, 0.5761, 0.03857, 0.5881, 0.01707, 0.5779, 0.03942, 0.557, 0.09284, 0.5552, 0.09223, 0.5761, 0.03857, 0.557, 0.09284, 0.5436, 0.1522, 0.5417, 0.1518, 0.5552, 0.09223, 0.5436, 0.1522, 0.538, 0.2025, 0.536, 0.2023, 0.5417, 0.1518, 0.4891, 0.7442, 0.4476, 0.7442, 0.4476, 0.6986, 0.4891, 0.6986, 0.4891, 0.6986, 0.4476, 0.6986, 0.4476, 0.6478, 0.4891, 0.6478, 0.4891, 0.6478, 0.4476, 0.6478, 0.4476, 0.5877, 0.4891, 0.5877, 0.4891, 0.5877, 0.4476, 0.5877, 0.4476, 0.5331, 0.4891, 0.5331, 0.6062, 0.0, 0.5816, 0.04121, 0.5779, 0.03942, 0.6005, 0.002377, 0.5816, 0.04121, 0.5609, 0.09413, 0.557, 0.09284, 0.5779, 0.03942, 0.5609, 0.09413, 0.5476, 0.153, 0.5436, 0.1522, 0.557, 0.09284, 0.5476, 0.153, 0.542, 0.2029, 0.538, 0.2025, 0.5436, 0.1522, 0.4707, 0.2479, 0.4729, 0.2913, 0.456, 0.2929, 0.4536, 0.2479, 0.4729, 0.2913, 0.4783, 0.3396, 0.4615, 0.3428, 0.456, 0.2929, 0.4783, 0.3396, 0.491, 0.3963, 0.4748, 0.4016, 0.4615, 0.3428, 0.491, 0.3963, 0.5109, 0.4471, 0.4955, 0.4546, 0.4748, 0.4016, 0.4536, 0.2479, 0.456, 0.2929, 0.4519, 0.2933, 0.4495, 0.2479, 0.456, 0.2929, 0.4615, 0.3428, 0.4575, 0.3436, 0.4519, 0.2933, 0.4615, 0.3428, 0.4748, 0.4016, 0.4709, 0.4029, 0.4575, 0.3436, 0.4748, 0.4016, 0.4955, 0.4546, 0.4918, 0.4564, 0.4709, 0.4029, 0.6197, 0.004664, 0.5969, 0.04864, 0.5816, 0.04121, 0.6062, 0.0, 0.5969, 0.04864, 0.5771, 0.09951, 0.5609, 0.09413, 0.5816, 0.04121, 0.5771, 0.09951, 0.5644, 0.1562, 0.5476, 0.153, 0.5609, 0.09413, 0.5644, 0.1562, 0.559, 0.2045, 0.542, 0.2029, 0.5476, 0.153, 0.9047, 0.4938, 0.8801, 0.4461, 0.8844, 0.4441, 0.909, 0.4917, 0.8801, 0.4461, 0.8603, 0.3953, 0.8648, 0.3938, 0.8844, 0.4441, 0.8603, 0.3953, 0.8475, 0.3386, 0.8522, 0.3376, 0.8648, 0.3938, 0.8475, 0.3386, 0.8422, 0.2903, 0.8469, 0.2898, 0.8522, 0.3376, 0.8356, 0.511, 0.8069, 0.4547, 0.8112, 0.4526, 0.8399, 0.5089, 0.8069, 0.4547, 0.7871, 0.4039, 0.7916, 0.4023, 0.8112, 0.4526, 0.7871, 0.4039, 0.7743, 0.3471, 0.779, 0.3462, 0.7916, 0.4023, 0.7743, 0.3471, 0.769, 0.2989, 0.7737, 0.2984, 0.779, 0.3462, 0.9048, 0.4938, 0.9048, 0.5513, 0.8965, 0.5513, 0.8965, 0.5026, 0.9048, 0.5513, 0.9048, 0.6025, 0.8965, 0.6025, 0.8965, 0.5513, 0.9048, 0.6025, 0.9048, 0.6591, 0.8965, 0.6591, 0.8965, 0.6025, 0.9048, 0.6591, 0.9048, 0.7071, 0.8965, 0.7071, 0.8965, 0.6591, 0.8399, 0.7501, 0.8399, 0.7071, 0.8482, 0.7071, 0.8482, 0.7501, 0.8399, 0.7071, 0.8399, 0.6591, 0.8482, 0.6591, 0.8482, 0.7071, 0.8399, 0.6591, 0.8399, 0.6025, 0.8482, 0.6025, 0.8482, 0.6591, 0.8399, 0.6025, 0.8399, 0.5513, 0.8482, 0.5513, 0.8482, 0.6025, 0.9531, 0.4938, 0.9531, 0.5425, 0.9497, 0.5425, 0.9497, 0.4975, 0.9531, 0.5425, 0.9531, 0.5943, 0.9497, 0.5943, 0.9497, 0.5425, 0.9531, 0.5943, 0.9531, 0.6515, 0.9497, 0.6515, 0.9497, 0.5943, 0.9531, 0.6515, 0.9531, 0.7, 0.9497, 0.7, 0.9497, 0.6515, 0.9048, 0.7435, 0.9048, 0.7, 0.9082, 0.7, 0.9082, 0.7435, 0.9048, 0.7, 0.9048, 0.6515, 0.9082, 0.6515, 0.9082, 0.7, 0.9048, 0.6515, 0.9048, 0.5943, 0.9082, 0.5943, 0.9082, 0.6515, 0.9048, 0.5943, 0.9048, 0.5425, 0.9082, 0.5425, 0.9082, 0.5943, 0.6935, 0.2555, 0.6958, 0.2121, 0.7005, 0.2125, 0.6983, 0.2555, 0.6958, 0.2121, 0.7011, 0.1638, 0.7058, 0.1647, 0.7005, 0.2125, 0.7011, 0.1638, 0.7138, 0.1071, 0.7184, 0.1086, 0.7058, 0.1647, 0.7138, 0.1071, 0.7337, 0.05623, 0.738, 0.05831, 0.7184, 0.1086, 0.909, 0.2469, 0.9112, 0.2035, 0.916, 0.2039, 0.9137, 0.2469, 0.9112, 0.2035, 0.9166, 0.1552, 0.9213, 0.1561, 0.916, 0.2039, 0.9166, 0.1552, 0.9293, 0.09851, 0.9338, 0.1, 0.9213, 0.1561, 0.9293, 0.09851, 0.9491, 0.04764, 0.9534, 0.04972, 0.9338, 0.1, 0.2692, 0.5248, 0.2692, 0.4673, 0.2737, 0.4673, 0.2737, 0.5284, 0.2692, 0.4673, 0.2692, 0.4155, 0.2737, 0.4155, 0.2737, 0.4673, 0.2692, 0.4155, 0.2692, 0.3583, 0.2737, 0.3583, 0.2737, 0.4155, 0.2692, 0.3583, 0.2692, 0.3098, 0.2737, 0.3098, 0.2737, 0.3583, 0.2044, 0.2664, 0.2044, 0.3098, 0.1999, 0.3098, 0.1999, 0.2664, 0.2044, 0.3098, 0.2044, 0.3583, 0.1999, 0.3583, 0.1999, 0.3098, 0.2044, 0.3583, 0.2044, 0.4155, 0.1999, 0.4155, 0.1999, 0.3583, 0.2044, 0.4155, 0.2044, 0.4673, 0.1999, 0.4673, 0.1999, 0.4155, 0.2692, 0.3098, 0.2692, 0.2664, 0.2737, 0.2664, 0.2737, 0.3098, 0.9531, 0.7, 0.9531, 0.7435, 0.9497, 0.7435, 0.9497, 0.7, 0.9048, 0.7071, 0.9048, 0.7501, 0.8965, 0.7501, 0.8965, 0.7071, 0.769, 0.2989, 0.7667, 0.2555, 0.7715, 0.2555, 0.7737, 0.2984, 0.8422, 0.2903, 0.8399, 0.2469, 0.8447, 0.2469, 0.8469, 0.2898, 0.559, 0.2045, 0.5568, 0.2479, 0.5397, 0.2479, 0.542, 0.2029, 0.542, 0.2029, 0.5397, 0.2479, 0.5356, 0.2479, 0.538, 0.2025, 0.538, 0.2025, 0.5356, 0.2479, 0.5337, 0.2479, 0.536, 0.2023, 0.02378, 0.316, 0.0215, 0.2721, 0.02687, 0.2721, 0.02913, 0.3155, 0.9819, 0.2311, 0.9844, 0.2311, 0.9844, 0.277, 0.9819, 0.277, 0.002377, 0.318, 0.0, 0.2721, 0.005375, 0.2721, 0.007729, 0.3175, 0.007729, 0.3175, 0.005375, 0.2721, 0.01075, 0.2721, 0.01308, 0.317, 0.01308, 0.317, 0.01075, 0.2721, 0.01612, 0.2721, 0.01843, 0.3165, 0.01843, 0.3165, 0.01612, 0.2721, 0.0215, 0.2721, 0.02378, 0.316, 0.9868, 0.2311, 0.9907, 0.2311, 0.9907, 0.277, 0.9868, 0.277, 0.3122, 0.1139, 0.2986, 0.1739, 0.2881, 0.1713, 0.3017, 0.1112, 0.9844, 0.2311, 0.9868, 0.2311, 0.9868, 0.277, 0.9844, 0.277, 0.978, 0.2311, 0.9819, 0.2311, 0.9819, 0.277, 0.978, 0.277, 0.6197, 0.0, 0.6935, 0.0, 0.6935, 0.05539, 0.6197, 0.05539, 0.6197, 0.05539, 0.6935, 0.05539, 0.6935, 0.1114, 0.6197, 0.1114, 0.6197, 0.1114, 0.6935, 0.1114, 0.6935, 0.1726, 0.6197, 0.1726, 0.6197, 0.1726, 0.6935, 0.1726, 0.6935, 0.2238, 0.6197, 0.2238, 0.6197, 0.2238, 0.6935, 0.2238, 0.6935, 0.2723, 0.6197, 0.2723, 0.2986, 0.1739, 0.2929, 0.2248, 0.2824, 0.2222, 0.2881, 0.1713, 0.3638, 0.0, 0.3334, 0.05975, 0.3229, 0.05712, 0.3533, 0.004672, 0.396, 0.4276, 0.4171, 0.4817, 0.4067, 0.4843, 0.3855, 0.4302, 0.3334, 0.05975, 0.3122, 0.1139, 0.3017, 0.1112, 0.3229, 0.05712, 0.3743, 0.2707, 0.3767, 0.3166, 0.3662, 0.3193, 0.3638, 0.2707, 0.3824, 0.3675, 0.396, 0.4276, 0.3855, 0.4302, 0.3719, 0.3701, 0.217, 0.5359, 0.2213, 0.5359, 0.2213, 0.5842, 0.217, 0.5842, 0.2044, 0.06923, 0.1999, 0.06923, 0.1999, 0.01099, 0.2044, 0.01443, 0.2044, 0.01443, 0.1999, 0.01099, 0.2737, 0.01099, 0.2692, 0.01443, 0.9491, 0.4461, 0.9534, 0.4441, 0.978, 0.4917, 0.9737, 0.4938, 0.7337, 0.4547, 0.738, 0.4526, 0.7667, 0.5089, 0.7624, 0.511, 0.5859, 0.5606, 0.5827, 0.5606, 0.5827, 0.4958, 0.5859, 0.4958, 0.9048, 0.9406, 0.9082, 0.9406, 0.9082, 0.9834, 0.9048, 0.987, 0.9048, 0.987, 0.9082, 0.9834, 0.9497, 0.9834, 0.9531, 0.987, 0.8399, 1.0, 0.8482, 0.9916, 0.8965, 0.9916, 0.9048, 1.0, 0.8399, 0.9452, 0.8482, 0.9452, 0.8482, 0.9916, 0.8399, 1.0, 0.4955, 0.04121, 0.4918, 0.03942, 0.5144, 0.002377, 0.5201, 0.0, 0.5679, 0.5373, 0.5544, 0.5373, 0.5544, 0.4958, 0.5679, 0.4958, 0.5109, 0.04864, 0.4955, 0.04121, 0.5201, 0.0, 0.5337, 0.004664, 0.5544, 0.5373, 0.5487, 0.5373, 0.5487, 0.4958, 0.5544, 0.4958, 0.4891, 0.9512, 0.4891, 0.9722, 0.4476, 0.9722, 0.4476, 0.9512, 0.4476, 0.9862, 0.4476, 0.9722, 0.4891, 0.9722, 0.4891, 0.9862, 0.4918, 0.03942, 0.4901, 0.03857, 0.502, 0.01707, 0.5144, 0.002377, 0.159, 0.4737, 0.1638, 0.4713, 0.1903, 0.5229, 0.1879, 0.5303, 0.2776, 0.06923, 0.2776, 0.01246, 0.28, 0.01902, 0.28, 0.06923, 0.1767, 0.5442, 0.1694, 0.5413, 0.1661, 0.5346, 0.1734, 0.5373, 0.1936, 0.5296, 0.1913, 0.5372, 0.1879, 0.5303, 0.1903, 0.5229, 0.1913, 0.5372, 0.1868, 0.5402, 0.1834, 0.5333, 0.1879, 0.5303, 0.1868, 0.5402, 0.1819, 0.5426, 0.1786, 0.5357, 0.1834, 0.5333, 0.1819, 0.5426, 0.1767, 0.5442, 0.1734, 0.5373, 0.1786, 0.5357, 0.1396, 0.483, 0.1445, 0.4807, 0.1734, 0.5373, 0.1661, 0.5346, 0.1445, 0.4807, 0.1493, 0.4784, 0.1786, 0.5357, 0.1734, 0.5373, 0.1493, 0.4784, 0.1541, 0.476, 0.1834, 0.5333, 0.1786, 0.5357, 0.1541, 0.476, 0.159, 0.4737, 0.1879, 0.5303, 0.1834, 0.5333, 0.5438, 0.5773, 0.5396, 0.5773, 0.5409, 0.5734, 0.5451, 0.5734, 0.5451, 0.5734, 0.5409, 0.5734, 0.5409, 0.4997, 0.5451, 0.4997, 0.5474, 0.5773, 0.5438, 0.5773, 0.5451, 0.5734, 0.5487, 0.5734, 0.5487, 0.5734, 0.5451, 0.5734, 0.5451, 0.4997, 0.5487, 0.4997, 0.196, 0.004783, 0.196, 0.001513, 0.1999, 0.0, 0.1999, 0.003273, 0.1999, 0.003273, 0.1999, 0.0, 0.2737, 0.0, 0.2737, 0.003273, 0.196, 0.01246, 0.196, 0.004783, 0.1999, 0.003273, 0.1999, 0.01099, 0.1999, 0.01099, 0.1999, 0.003273, 0.2737, 0.003273, 0.2737, 0.01099, 0.5396, 0.5773, 0.5317, 0.5773, 0.5329, 0.5734, 0.5409, 0.5734, 0.5409, 0.5734, 0.5329, 0.5734, 0.5329, 0.4997, 0.5409, 0.4997, 0.196, 0.06923, 0.196, 0.01246, 0.1999, 0.01099, 0.1999, 0.06923, 0.1936, 0.06923, 0.1936, 0.01902, 0.196, 0.01246, 0.196, 0.06923, 0.07662, 0.006848, 0.06931, 0.009612, 0.07259, 0.002899, 0.07996, 0.0, 0.0935, 0.02132, 0.09114, 0.01387, 0.09448, 0.007024, 0.09678, 0.01461, 0.09114, 0.01387, 0.08664, 0.01083, 0.08999, 0.003963, 0.09448, 0.007024, 0.08664, 0.01083, 0.0818, 0.008489, 0.08515, 0.001622, 0.08999, 0.003963, 0.0818, 0.008489, 0.07662, 0.006848, 0.07996, 0.0, 0.08515, 0.001622, 0.5451, 0.4997, 0.5409, 0.4997, 0.5396, 0.4958, 0.5438, 0.4958, 0.5487, 0.4997, 0.5451, 0.4997, 0.5438, 0.4958, 0.5474, 0.4958, 0.2737, 0.003273, 0.2737, 0.0, 0.2776, 0.001513, 0.2776, 0.004783, 0.2737, 0.01099, 0.2737, 0.003273, 0.2776, 0.004783, 0.2776, 0.01246, 0.5409, 0.4997, 0.5329, 0.4997, 0.5317, 0.4958, 0.5396, 0.4958, 0.2737, 0.06923, 0.2737, 0.01099, 0.2776, 0.01246, 0.2776, 0.06923, 0.2737, 0.2664, 0.2737, 0.2231, 0.2776, 0.2231, 0.2776, 0.2664, 0.2737, 0.2231, 0.2737, 0.1752, 0.2776, 0.1752, 0.2776, 0.2231, 0.2737, 0.1752, 0.2737, 0.1191, 0.2776, 0.1191, 0.2776, 0.1752, 0.2737, 0.1191, 0.2737, 0.06923, 0.2776, 0.06923, 0.2776, 0.1191, 0.978, 0.5384, 0.978, 0.4822, 0.9819, 0.4822, 0.9819, 0.5369, 0.978, 0.4822, 0.978, 0.4306, 0.9819, 0.4306, 0.9819, 0.4822, 0.978, 0.4306, 0.978, 0.3723, 0.9819, 0.3723, 0.9819, 0.4306, 0.978, 0.3723, 0.978, 0.3224, 0.9819, 0.3224, 0.9819, 0.3723, 0.9844, 0.5306, 0.9844, 0.4822, 0.9868, 0.4822, 0.9868, 0.5369, 0.9844, 0.4822, 0.9844, 0.4306, 0.9868, 0.4306, 0.9868, 0.4822, 0.9844, 0.4306, 0.9844, 0.3723, 0.9868, 0.3723, 0.9868, 0.4306, 0.9844, 0.3723, 0.9844, 0.3224, 0.9868, 0.3224, 0.9868, 0.3723, 0.1936, 0.2664, 0.1936, 0.2231, 0.196, 0.2231, 0.196, 0.2664, 0.1936, 0.2231, 0.1936, 0.1752, 0.196, 0.1752, 0.196, 0.2231, 0.1936, 0.1752, 0.1936, 0.1191, 0.196, 0.1191, 0.196, 0.1752, 0.1936, 0.1191, 0.1936, 0.06923, 0.196, 0.06923, 0.196, 0.1191, 0.196, 0.2664, 0.196, 0.2231, 0.1999, 0.2231, 0.1999, 0.2664, 0.196, 0.2231, 0.196, 0.1752, 0.1999, 0.1752, 0.1999, 0.2231, 0.196, 0.1752, 0.196, 0.1191, 0.1999, 0.1191, 0.1999, 0.1752, 0.196, 0.1191, 0.196, 0.06923, 0.1999, 0.06923, 0.1999, 0.1191, 0.4171, 0.05975, 0.4067, 0.05712, 0.4371, 0.004672, 0.4476, 0.0, 0.3767, 0.2248, 0.3662, 0.2222, 0.3719, 0.1713, 0.3824, 0.1739, 0.5329, 0.5734, 0.5215, 0.5734, 0.5215, 0.4997, 0.5329, 0.4997, 0.2929, 0.3166, 0.2824, 0.3193, 0.28, 0.2707, 0.2905, 0.2707, 0.9868, 0.5369, 0.9868, 0.4822, 0.9907, 0.4822, 0.9907, 0.5384, 0.9868, 0.4822, 0.9868, 0.4306, 0.9907, 0.4306, 0.9907, 0.4822, 0.9868, 0.4306, 0.9868, 0.3723, 0.9907, 0.3723, 0.9907, 0.4306, 0.9868, 0.3723, 0.9868, 0.3224, 0.9907, 0.3224, 0.9907, 0.3723, 0.1129, 0.2721, 0.1183, 0.2721, 0.1206, 0.316, 0.1152, 0.3165, 0.1152, 0.3165, 0.1206, 0.316, 0.126, 0.3648, 0.1207, 0.3658, 0.1207, 0.3658, 0.126, 0.3648, 0.1389, 0.4222, 0.1338, 0.4239, 0.1338, 0.4239, 0.1389, 0.4222, 0.159, 0.4737, 0.1541, 0.476, 0.1075, 0.2721, 0.1129, 0.2721, 0.1152, 0.3165, 0.1099, 0.317, 0.1099, 0.317, 0.1152, 0.3165, 0.1207, 0.3658, 0.1154, 0.3668, 0.1154, 0.3668, 0.1207, 0.3658, 0.1338, 0.4239, 0.1287, 0.4255, 0.1287, 0.4255, 0.1338, 0.4239, 0.1541, 0.476, 0.1493, 0.4784, 0.1022, 0.2721, 0.1075, 0.2721, 0.1099, 0.317, 0.1045, 0.3175, 0.1045, 0.3175, 0.1099, 0.317, 0.1154, 0.3668, 0.1101, 0.3679, 0.1101, 0.3679, 0.1154, 0.3668, 0.1287, 0.4255, 0.1236, 0.4272, 0.1236, 0.4272, 0.1287, 0.4255, 0.1493, 0.4784, 0.1445, 0.4807, 0.09678, 0.2721, 0.1022, 0.2721, 0.1045, 0.3175, 0.09916, 0.318, 0.09916, 0.318, 0.1045, 0.3175, 0.1101, 0.3679, 0.1049, 0.3689, 0.1049, 0.3689, 0.1101, 0.3679, 0.1236, 0.4272, 0.1185, 0.4289, 0.1185, 0.4289, 0.1236, 0.4272, 0.1445, 0.4807, 0.1396, 0.483, 0.08664, 0.01083, 0.09114, 0.01387, 0.0622, 0.0705, 0.05737, 0.06816, 0.05737, 0.06816, 0.0622, 0.0705, 0.04211, 0.122, 0.03701, 0.1203, 0.03701, 0.1203, 0.04211, 0.122, 0.02919, 0.1794, 0.02392, 0.1784, 0.02392, 0.1784, 0.02919, 0.1794, 0.02378, 0.2282, 0.01843, 0.2277, 0.0818, 0.008489, 0.08664, 0.01083, 0.05737, 0.06816, 0.05253, 0.06582, 0.05253, 0.06582, 0.05737, 0.06816, 0.03701, 0.1203, 0.03191, 0.1186, 0.03191, 0.1186, 0.03701, 0.1203, 0.02392, 0.1784, 0.01864, 0.1774, 0.01864, 0.1774, 0.02392, 0.1784, 0.01843, 0.2277, 0.01308, 0.2272, 0.07662, 0.006848, 0.0818, 0.008489, 0.05253, 0.06582, 0.04769, 0.06348, 0.04769, 0.06348, 0.05253, 0.06582, 0.03191, 0.1186, 0.02681, 0.1169, 0.02681, 0.1169, 0.03191, 0.1186, 0.01864, 0.1774, 0.01336, 0.1763, 0.01336, 0.1763, 0.01864, 0.1774, 0.01308, 0.2272, 0.007729, 0.2267, 0.06931, 0.009612, 0.07662, 0.006848, 0.04769, 0.06348, 0.04285, 0.06114, 0.04285, 0.06114, 0.04769, 0.06348, 0.02681, 0.1169, 0.02171, 0.1152, 0.02171, 0.1152, 0.02681, 0.1169, 0.01336, 0.1763, 0.008087, 0.1753, 0.008087, 0.1753, 0.01336, 0.1763, 0.007729, 0.2267, 0.002377, 0.2262, 0.9819, 0.5369, 0.9819, 0.4822, 0.9844, 0.4822, 0.9844, 0.5306, 0.9819, 0.4822, 0.9819, 0.4306, 0.9844, 0.4306, 0.9844, 0.4822, 0.9819, 0.4306, 0.9819, 0.3723, 0.9844, 0.3723, 0.9844, 0.4306, 0.9819, 0.3723, 0.9819, 0.3224, 0.9844, 0.3224, 0.9844, 0.3723, 0.09114, 0.01387, 0.0935, 0.02132, 0.06704, 0.07284, 0.0622, 0.0705, 0.0622, 0.0705, 0.06704, 0.07284, 0.04722, 0.1237, 0.04211, 0.122, 0.04211, 0.122, 0.04722, 0.1237, 0.03447, 0.1804, 0.02919, 0.1794, 0.02919, 0.1794, 0.03447, 0.1804, 0.02913, 0.2287, 0.02378, 0.2282, 0.2776, 0.2664, 0.2776, 0.2231, 0.28, 0.2231, 0.28, 0.2664, 0.2776, 0.2231, 0.2776, 0.1752, 0.28, 0.1752, 0.28, 0.2231, 0.2776, 0.1752, 0.2776, 0.1191, 0.28, 0.1191, 0.28, 0.1752, 0.2776, 0.1191, 0.2776, 0.06923, 0.28, 0.06923, 0.28, 0.1191, 0.1183, 0.2721, 0.1237, 0.2721, 0.1259, 0.3155, 0.1206, 0.316, 0.1206, 0.316, 0.1259, 0.3155, 0.1312, 0.3638, 0.126, 0.3648, 0.126, 0.3648, 0.1312, 0.3638, 0.144, 0.4205, 0.1389, 0.4222, 0.1389, 0.4222, 0.144, 0.4205, 0.1638, 0.4713, 0.159, 0.4737, 0.4495, 0.2479, 0.4476, 0.2479, 0.4499, 0.2023, 0.4519, 0.2025, 0.4519, 0.2025, 0.4499, 0.2023, 0.4556, 0.1518, 0.4575, 0.1522, 0.4575, 0.1522, 0.4556, 0.1518, 0.4691, 0.09223, 0.4709, 0.09284, 0.4709, 0.09284, 0.4691, 0.09223, 0.4901, 0.03857, 0.4918, 0.03942, 0.6005, 0.4934, 0.5881, 0.4787, 0.5761, 0.4572, 0.5779, 0.4564, 0.5779, 0.4564, 0.5761, 0.4572, 0.5552, 0.4035, 0.557, 0.4029, 0.557, 0.4029, 0.5552, 0.4035, 0.5417, 0.344, 0.5436, 0.3436, 0.5436, 0.3436, 0.5417, 0.344, 0.536, 0.2934, 0.538, 0.2933, 0.4891, 0.7442, 0.4891, 0.7896, 0.4476, 0.7896, 0.4476, 0.7442, 0.4891, 0.7896, 0.4891, 0.8398, 0.4476, 0.8398, 0.4476, 0.7896, 0.4891, 0.8398, 0.4891, 0.8986, 0.4476, 0.8986, 0.4476, 0.8398, 0.4891, 0.8986, 0.4891, 0.9512, 0.4476, 0.9512, 0.4476, 0.8986, 0.6062, 0.4958, 0.6005, 0.4934, 0.5779, 0.4564, 0.5816, 0.4546, 0.5816, 0.4546, 0.5779, 0.4564, 0.557, 0.4029, 0.5609, 0.4016, 0.5609, 0.4016, 0.557, 0.4029, 0.5436, 0.3436, 0.5476, 0.3428, 0.5476, 0.3428, 0.5436, 0.3436, 0.538, 0.2933, 0.542, 0.2929, 0.4707, 0.2479, 0.4536, 0.2479, 0.456, 0.2029, 0.4729, 0.2045, 0.4729, 0.2045, 0.456, 0.2029, 0.4615, 0.153, 0.4783, 0.1562, 0.4783, 0.1562, 0.4615, 0.153, 0.4748, 0.09413, 0.491, 0.09951, 0.491, 0.09951, 0.4748, 0.09413, 0.4955, 0.04121, 0.5109, 0.04864, 0.4536, 0.2479, 0.4495, 0.2479, 0.4519, 0.2025, 0.456, 0.2029, 0.456, 0.2029, 0.4519, 0.2025, 0.4575, 0.1522, 0.4615, 0.153, 0.4615, 0.153, 0.4575, 0.1522, 0.4709, 0.09284, 0.4748, 0.09413, 0.4748, 0.09413, 0.4709, 0.09284, 0.4918, 0.03942, 0.4955, 0.04121, 0.6197, 0.4911, 0.6062, 0.4958, 0.5816, 0.4546, 0.5969, 0.4471, 0.5969, 0.4471, 0.5816, 0.4546, 0.5609, 0.4016, 0.5771, 0.3963, 0.5771, 0.3963, 0.5609, 0.4016, 0.5476, 0.3428, 0.5644, 0.3396, 0.5644, 0.3396, 0.5476, 0.3428, 0.542, 0.2929, 0.559, 0.2913, 0.9047, 0.0, 0.909, 0.002081, 0.8844, 0.04972, 0.8801, 0.04764, 0.8801, 0.04764, 0.8844, 0.04972, 0.8648, 0.1, 0.8603, 0.09851, 0.8603, 0.09851, 0.8648, 0.1, 0.8522, 0.1561, 0.8475, 0.1552, 0.8475, 0.1552, 0.8522, 0.1561, 0.8469, 0.2039, 0.8422, 0.2035, 0.8356, 0.0, 0.8399, 0.002082, 0.8112, 0.05831, 0.8069, 0.05623, 0.8069, 0.05623, 0.8112, 0.05831, 0.7916, 0.1086, 0.7871, 0.1071, 0.7871, 0.1071, 0.7916, 0.1086, 0.779, 0.1647, 0.7743, 0.1638, 0.7743, 0.1638, 0.779, 0.1647, 0.7737, 0.2125, 0.769, 0.2121, 0.9048, 1.0, 0.8965, 0.9916, 0.8965, 0.9452, 0.9048, 0.9452, 0.9048, 0.9452, 0.8965, 0.9452, 0.8965, 0.8959, 0.9048, 0.8959, 0.9048, 0.8959, 0.8965, 0.8959, 0.8965, 0.8404, 0.9048, 0.8404, 0.9048, 0.8404, 0.8965, 0.8404, 0.8965, 0.7929, 0.9048, 0.7929, 0.8399, 0.7501, 0.8482, 0.7501, 0.8482, 0.7929, 0.8399, 0.7929, 0.8399, 0.7929, 0.8482, 0.7929, 0.8482, 0.8404, 0.8399, 0.8404, 0.8399, 0.8404, 0.8482, 0.8404, 0.8482, 0.8959, 0.8399, 0.8959, 0.8399, 0.8959, 0.8482, 0.8959, 0.8482, 0.9452, 0.8399, 0.9452, 0.9531, 0.987, 0.9497, 0.9834, 0.9497, 0.9406, 0.9531, 0.9406, 0.9531, 0.9406, 0.9497, 0.9406, 0.9497, 0.8907, 0.9531, 0.8907, 0.9531, 0.8907, 0.9497, 0.8907, 0.9497, 0.8347, 0.9531, 0.8347, 0.9531, 0.8347, 0.9497, 0.8347, 0.9497, 0.7867, 0.9531, 0.7867, 0.9048, 0.7435, 0.9082, 0.7435, 0.9082, 0.7867, 0.9048, 0.7867, 0.9048, 0.7867, 0.9082, 0.7867, 0.9082, 0.8347, 0.9048, 0.8347, 0.9048, 0.8347, 0.9082, 0.8347, 0.9082, 0.8907, 0.9048, 0.8907, 0.9048, 0.8907, 0.9082, 0.8907, 0.9082, 0.9406, 0.9048, 0.9406, 0.6935, 0.2555, 0.6983, 0.2555, 0.7005, 0.2984, 0.6958, 0.2989, 0.6958, 0.2989, 0.7005, 0.2984, 0.7058, 0.3462, 0.7011, 0.3471, 0.7011, 0.3471, 0.7058, 0.3462, 0.7184, 0.4023, 0.7138, 0.4039, 0.7138, 0.4039, 0.7184, 0.4023, 0.738, 0.4526, 0.7337, 0.4547, 0.909, 0.2469, 0.9137, 0.2469, 0.916, 0.2898, 0.9112, 0.2903, 0.9112, 0.2903, 0.916, 0.2898, 0.9213, 0.3376, 0.9166, 0.3386, 0.9166, 0.3386, 0.9213, 0.3376, 0.9338, 0.3938, 0.9293, 0.3953, 0.9293, 0.3953, 0.9338, 0.3938, 0.9534, 0.4441, 0.9491, 0.4461, 0.2692, 0.01443, 0.2737, 0.01099, 0.2737, 0.06923, 0.2692, 0.06923, 0.2692, 0.06923, 0.2737, 0.06923, 0.2737, 0.1191, 0.2692, 0.1191, 0.2692, 0.1191, 0.2737, 0.1191, 0.2737, 0.1752, 0.2692, 0.1752, 0.2692, 0.1752, 0.2737, 0.1752, 0.2737, 0.2231, 0.2692, 0.2231, 0.2044, 0.2664, 0.1999, 0.2664, 0.1999, 0.2231, 0.2044, 0.2231, 0.2044, 0.2231, 0.1999, 0.2231, 0.1999, 0.1752, 0.2044, 0.1752, 0.2044, 0.1752, 0.1999, 0.1752, 0.1999, 0.1191, 0.2044, 0.1191, 0.2044, 0.1191, 0.1999, 0.1191, 0.1999, 0.06923, 0.2044, 0.06923, 0.2692, 0.2231, 0.2737, 0.2231, 0.2737, 0.2664, 0.2692, 0.2664, 0.9531, 0.7867, 0.9497, 0.7867, 0.9497, 0.7435, 0.9531, 0.7435, 0.9048, 0.7929, 0.8965, 0.7929, 0.8965, 0.7501, 0.9048, 0.7501, 0.769, 0.2121, 0.7737, 0.2125, 0.7715, 0.2555, 0.7667, 0.2555, 0.8422, 0.2035, 0.8469, 0.2039, 0.8447, 0.2469, 0.8399, 0.2469, 0.559, 0.2913, 0.542, 0.2929, 0.5397, 0.2479, 0.5568, 0.2479, 0.542, 0.2929, 0.538, 0.2933, 0.5356, 0.2479, 0.5397, 0.2479, 0.538, 0.2933, 0.536, 0.2934, 0.5337, 0.2479, 0.5356, 0.2479, 0.02378, 0.2282, 0.02913, 0.2287, 0.02687, 0.2721, 0.0215, 0.2721, 0.9819, 0.3224, 0.9819, 0.277, 0.9844, 0.277, 0.9844, 0.3224, 0.002377, 0.2262, 0.007729, 0.2267, 0.005375, 0.2721, 0.0, 0.2721, 0.007729, 0.2267, 0.01308, 0.2272, 0.01075, 0.2721, 0.005375, 0.2721, 0.01308, 0.2272, 0.01843, 0.2277, 0.01612, 0.2721, 0.01075, 0.2721, 0.01843, 0.2277, 0.02378, 0.2282, 0.0215, 0.2721, 0.01612, 0.2721, 0.9868, 0.3224, 0.9868, 0.277, 0.9907, 0.277, 0.9907, 0.3224, 0.3122, 0.4276, 0.3017, 0.4302, 0.2881, 0.3701, 0.2986, 0.3675, 0.9844, 0.3224, 0.9844, 0.277, 0.9868, 0.277, 0.9868, 0.3224, 0.978, 0.3224, 0.978, 0.277, 0.9819, 0.277, 0.9819, 0.3224, 0.6197, 0.5291, 0.6197, 0.4801, 0.6935, 0.4801, 0.6935, 0.5291, 0.6197, 0.4801, 0.6197, 0.4286, 0.6935, 0.4286, 0.6935, 0.4801, 0.6197, 0.4286, 0.6197, 0.3703, 0.6935, 0.3703, 0.6935, 0.4286, 0.6197, 0.3703, 0.6197, 0.3203, 0.6935, 0.3203, 0.6935, 0.3703, 0.6197, 0.3203, 0.6197, 0.2723, 0.6935, 0.2723, 0.6935, 0.3203, 0.2986, 0.3675, 0.2881, 0.3701, 0.2824, 0.3193, 0.2929, 0.3166, 0.3638, 0.5414, 0.3533, 0.5367, 0.3229, 0.4843, 0.3334, 0.4817, 0.396, 0.1139, 0.3855, 0.1112, 0.4067, 0.05712, 0.4171, 0.05975, 0.3334, 0.4817, 0.3229, 0.4843, 0.3017, 0.4302, 0.3122, 0.4276, 0.5784, 0.5695, 0.5679, 0.5695, 0.5679, 0.4958, 0.5784, 0.4958, 0.3743, 0.2707, 0.3638, 0.2707, 0.3662, 0.2222, 0.3767, 0.2248, 0.3824, 0.1739, 0.3719, 0.1713, 0.3855, 0.1112, 0.396, 0.1139])
me_cube.materials.append(mat_material)
me_cube.materials.append(mat_decor)
me_cube.materials.append(mat_inside)
me_cube.use_remesh_preserve_volume = False
me_cube.use_remesh_preserve_attributes = False
me_cube.use_mirror_vertex_groups = False
me_cube.update()

# ---- objects
ob_cube = bpy.data.objects.new('Cube', me_cube)

# ---- transforms, parenting, visibility, modifiers, constraints
ob_cube.location = (0.0, 0.0, 0.0)
ob_cube.lock_rotations_4d = False
ob_cube.empty_display_type = 'ARROWS'
ob_cube.lineart.crease_threshold = 0.0

# ---- collection membership
col_collection.objects.link(ob_cube)

# ---- scene / render settings (as saved in the file)
scene.frame_start = 1; scene.frame_end = 250; scene.frame_set(1)
scene.render.engine = 'BLENDER_EEVEE_NEXT'
scene.cycles.use_denoising = False
scene.cycles.samples = 128
scene.cycles.sampling_pattern = 'TABULATED_SOBOL'
scene.cycles.use_adaptive_sampling = False
scene.cycles.use_light_tree = False
scene.view_settings.view_transform = 'Filmic'
bpy.context.view_layer.update()

# ---- added for rendering (the .blend has no active camera and no usable light): camera, sun
cam_auto = bpy.data.cameras.new('AutoCamera')
cam_auto.lens = 50.0
cam_auto.sensor_width = 36.0
cam_auto.clip_end = 1000.0
ob_auto_camera = bpy.data.objects.new('AutoCamera', cam_auto)
scene.collection.objects.link(ob_auto_camera)
ob_auto_camera.location = (16.6443, -20.9306, 13.3448)
ob_auto_camera.rotation_euler = (1.09748, -7.21219e-08, 0.694738)
scene.camera = ob_auto_camera
light_auto_sun = bpy.data.lights.new('AutoSun', 'SUN')
light_auto_sun.energy = 3.0
light_auto_sun.angle = 0.0523599
ob_auto_sun = bpy.data.objects.new('AutoSun', light_auto_sun)
scene.collection.objects.link(ob_auto_sun)
ob_auto_sun.rotation_euler = (0.872665, 0.174533, 0.523599)
bpy.context.view_layer.update()
